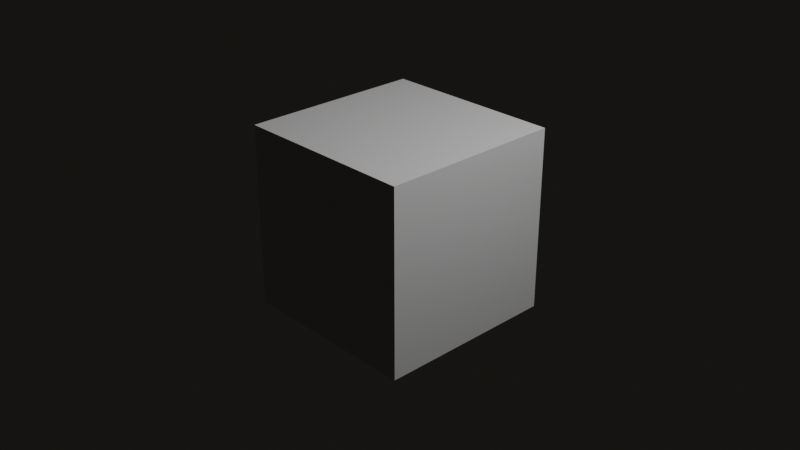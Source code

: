 # Source: RHC7_Bones.blend  (saved by Blender 5.1.30; exported with 4.5.12 LTS)
import bpy
from mathutils import Matrix  # noqa: F401  (used for matrix-valued properties, if any)

bpy.ops.wm.read_factory_settings(use_empty=True)
scene = bpy.context.scene
scene.name = 'Scene'

# ---- collections
col_collection = bpy.data.collections.new('Collection'); scene.collection.children.link(col_collection)

# ---- materials (node trees are filled in below, after node groups)
mat_material = bpy.data.materials.new('Material')
mat_material.alpha_threshold = 0.0
mat_material.use_backface_culling_lightprobe_volume = False
mat_material.roughness = 0.5
mat_material.line_color = (0.0, 0.0, 0.0, 1.0)

# ---- material node trees
mat_material.use_nodes = True; mat_material.node_tree.nodes.clear()
_N = mat_material.node_tree.nodes; _L = mat_material.node_tree.links
n0 = _N.new('ShaderNodeOutputMaterial'); n0.name = 'Material Output'; n0.location = (200, 100)
n1 = _N.new('ShaderNodeBsdfPrincipled'); n1.name = 'Principled BSDF'; n1.location = (-200, 100)
_L.new(n1.outputs[0], n0.inputs[0])
n0.is_active_output = True

# ---- world
world_world = bpy.data.worlds.new('World'); scene.world = world_world
world_world.use_nodes = True; world_world.node_tree.nodes.clear()
_N = world_world.node_tree.nodes; _L = world_world.node_tree.links
n0 = _N.new('ShaderNodeOutputWorld'); n0.name = 'World Output'; n0.location = (200, 100)
n1 = _N.new('ShaderNodeBackground'); n1.name = 'Background'; n1.location = (-200, 100)
n1.inputs[0].default_value = (0.035, 0.032, 0.028, 1.0)
n1.inputs[1].default_value = 0.35
_L.new(n1.outputs[0], n0.inputs[0])
n0.is_active_output = True
world_world.color = (0.05088, 0.05088, 0.05088)
world_world.sun_shadow_jitter_overblur = 0.0

# ---- cameras
cam_camera = bpy.data.cameras.new('Camera')
cam_camera.clip_end = 100.0
cam_camera.ortho_scale = 7.314

# ---- lights
light_light = bpy.data.lights.new('Light', 'POINT')
light_light.energy = 1000.0
light_light.shadow_soft_size = 0.1

# ---- meshes
me_cube = bpy.data.meshes.new('Cube')
me_cube.from_pydata([(1.0, 1.0, 1.0), (1.0, 1.0, -1.0), (1.0, -1.0, 1.0), (1.0, -1.0, -1.0), (-1.0, 1.0, 1.0), (-1.0, 1.0, -1.0), (-1.0, -1.0, 1.0), (-1.0, -1.0, -1.0)], [], [(0, 4, 6, 2), (3, 2, 6, 7), (7, 6, 4, 5), (5, 1, 3, 7), (1, 0, 2, 3), (5, 4, 0, 1)])
_uv = me_cube.uv_layers.new(name='UVMap')
_uv.uv.foreach_set('vector', [0.625, 0.5, 0.875, 0.5, 0.875, 0.75, 0.625, 0.75, 0.375, 0.75, 0.625, 0.75, 0.625, 1.0, 0.375, 1.0, 0.375, 0.0, 0.625, 0.0, 0.625, 0.25, 0.375, 0.25, 0.125, 0.5, 0.375, 0.5, 0.375, 0.75, 0.125, 0.75, 0.375, 0.5, 0.625, 0.5, 0.625, 0.75, 0.375, 0.75, 0.375, 0.25, 0.625, 0.25, 0.625, 0.5, 0.375, 0.5])
me_cube.materials.append(mat_material)
me_cube.use_mirror_vertex_groups = False
me_cube.update()

# ---- objects
ob_cube = bpy.data.objects.new('Cube', me_cube)
ob_light = bpy.data.objects.new('Light', light_light)
ob_camera = bpy.data.objects.new('Camera', cam_camera)

# ---- transforms, parenting, visibility, modifiers, constraints
ob_cube.location = (0.0, 0.0, 0.0)
ob_cube.lock_rotations_4d = False
ob_cube.empty_display_type = 'ARROWS'
ob_cube.lineart.crease_threshold = 0.0
ob_light.location = (4.076, 1.005, 5.904)
ob_light.rotation_euler = (0.6503, 0.05522, 1.866)
ob_light.lock_rotations_4d = False
ob_light.empty_display_type = 'ARROWS'
ob_light.color = (0.0, 0.0, 0.0, 0.0)
ob_light.lineart.crease_threshold = 0.0
ob_camera.location = (7.359, -6.926, 4.958)
ob_camera.rotation_euler = (1.109, 0.0, 0.8149)
ob_camera.lock_rotations_4d = False
ob_camera.empty_display_type = 'ARROWS'
ob_camera.color = (0.0, 0.0, 0.0, 0.0)
ob_camera.display_type = 'WIRE'
ob_camera.lineart.crease_threshold = 0.0

# ---- collection membership
col_collection.objects.link(ob_cube)
col_collection.objects.link(ob_light)
col_collection.objects.link(ob_camera)

# ---- scene / render settings (as saved in the file)
scene.camera = ob_camera
scene.frame_start = 1; scene.frame_end = 250; scene.frame_set(1)
scene.render.engine = 'BLENDER_EEVEE_NEXT'
scene.render.bake_bias = 0.0
scene.render.bake_samples = 0
scene.cycles.sampling_pattern = 'TABULATED_SOBOL'
scene.eevee.taa_render_samples = 32
scene.eevee.use_volume_custom_range = False
bpy.context.view_layer.update()
